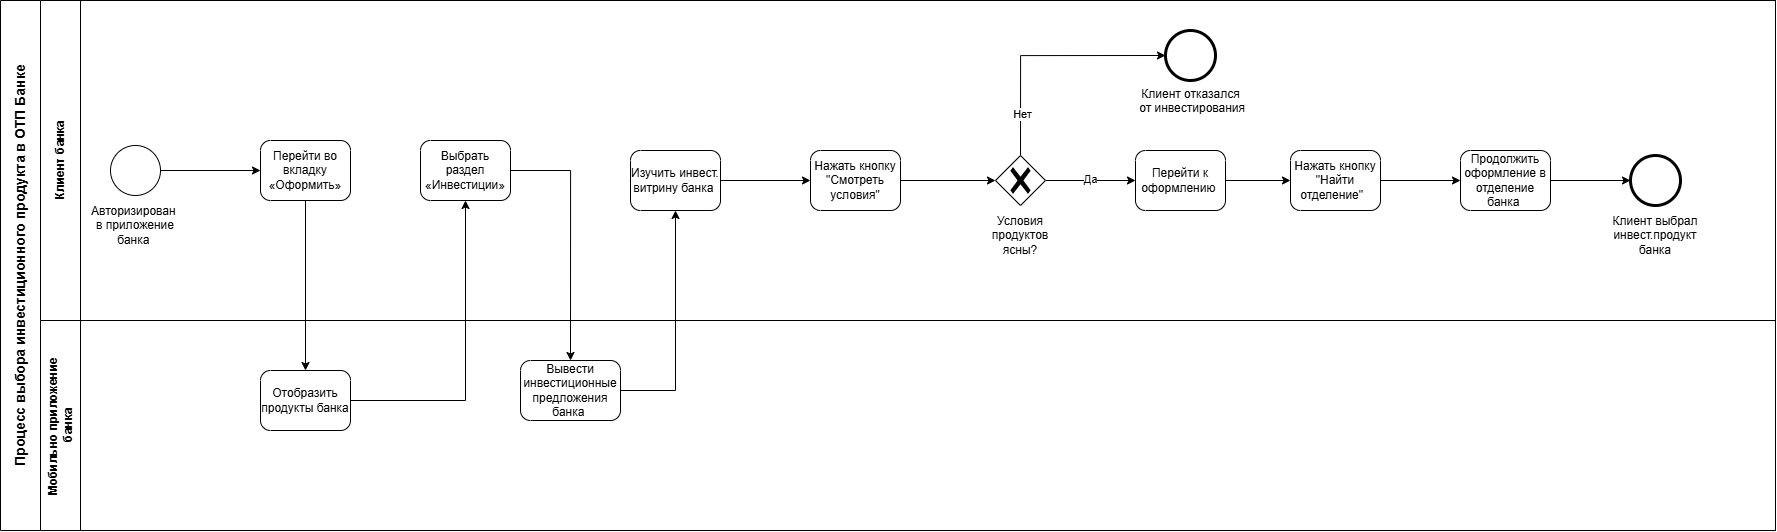

The diagram above was exported from draw.io. Its source (the exported page's mxGraphModel, read from the mxfile embedded in the PNG):
<mxGraphModel dx="1895" dy="1138" grid="1" gridSize="10" guides="1" tooltips="1" connect="1" arrows="1" fold="1" page="1" pageScale="1" pageWidth="1169" pageHeight="827" math="0" shadow="0">
  <root>
    <mxCell id="0" />
    <mxCell id="1" parent="0" />
    <mxCell id="kf6BoEfycIpajD1SjLbX-1" parent="1" style="swimlane;html=1;childLayout=stackLayout;resizeParent=1;resizeParentMax=0;horizontal=0;startSize=40;horizontalStack=0;whiteSpace=wrap;" value="&lt;font style=&quot;font-size: 14px;&quot;&gt;Процесс выбора инвестиционного продукта в ОТП Банке&lt;/font&gt;" vertex="1">
      <mxGeometry height="530" width="1775" x="20" y="70" as="geometry" />
    </mxCell>
    <mxCell id="kf6BoEfycIpajD1SjLbX-2" parent="kf6BoEfycIpajD1SjLbX-1" style="swimlane;html=1;startSize=40;horizontal=0;" value="Клиент банка" vertex="1">
      <mxGeometry height="320" width="1735" x="40" as="geometry" />
    </mxCell>
    <mxCell id="kf6BoEfycIpajD1SjLbX-5" parent="kf6BoEfycIpajD1SjLbX-2" style="points=[[0.25,0,0],[0.5,0,0],[0.75,0,0],[1,0.25,0],[1,0.5,0],[1,0.75,0],[0.75,1,0],[0.5,1,0],[0.25,1,0],[0,0.75,0],[0,0.5,0],[0,0.25,0]];shape=mxgraph.bpmn.task2;whiteSpace=wrap;rectStyle=rounded;size=10;html=1;container=1;expand=0;collapsible=0;taskMarker=abstract;" value="Перейти во вкладку «Оформить»" vertex="1">
      <mxGeometry height="60" width="90" x="220" y="140" as="geometry" />
    </mxCell>
    <mxCell id="kf6BoEfycIpajD1SjLbX-11" parent="kf6BoEfycIpajD1SjLbX-2" style="points=[[0.145,0.145,0],[0.5,0,0],[0.855,0.145,0],[1,0.5,0],[0.855,0.855,0],[0.5,1,0],[0.145,0.855,0],[0,0.5,0]];shape=mxgraph.bpmn.event;html=1;verticalLabelPosition=bottom;labelBackgroundColor=#ffffff;verticalAlign=top;align=center;perimeter=ellipsePerimeter;outlineConnect=0;aspect=fixed;outline=standard;symbol=general;" value="" vertex="1">
      <mxGeometry height="50" width="50" x="70" y="145" as="geometry" />
    </mxCell>
    <mxCell id="kf6BoEfycIpajD1SjLbX-13" parent="kf6BoEfycIpajD1SjLbX-2" style="text;html=1;whiteSpace=wrap;strokeColor=none;fillColor=none;align=center;verticalAlign=middle;rounded=0;" value="Авторизирован &lt;br/&gt;в приложение банка&amp;nbsp;" vertex="1">
      <mxGeometry height="30" width="90" x="50" y="210" as="geometry" />
    </mxCell>
    <mxCell id="kf6BoEfycIpajD1SjLbX-14" edge="1" parent="kf6BoEfycIpajD1SjLbX-2" source="kf6BoEfycIpajD1SjLbX-11" style="edgeStyle=orthogonalEdgeStyle;rounded=0;orthogonalLoop=1;jettySize=auto;html=1;entryX=0;entryY=0.5;entryDx=0;entryDy=0;entryPerimeter=0;" target="kf6BoEfycIpajD1SjLbX-5">
      <mxGeometry relative="1" as="geometry" />
    </mxCell>
    <mxCell id="kf6BoEfycIpajD1SjLbX-10" parent="kf6BoEfycIpajD1SjLbX-2" style="points=[[0.25,0,0],[0.5,0,0],[0.75,0,0],[1,0.25,0],[1,0.5,0],[1,0.75,0],[0.75,1,0],[0.5,1,0],[0.25,1,0],[0,0.75,0],[0,0.5,0],[0,0.25,0]];shape=mxgraph.bpmn.task2;whiteSpace=wrap;rectStyle=rounded;size=10;html=1;container=1;expand=0;collapsible=0;taskMarker=abstract;" value="Выбрать раздел «Инвестиции»" vertex="1">
      <mxGeometry height="60" width="90" x="380" y="140" as="geometry" />
    </mxCell>
    <mxCell id="kf6BoEfycIpajD1SjLbX-8" parent="kf6BoEfycIpajD1SjLbX-2" style="points=[[0.25,0,0],[0.5,0,0],[0.75,0,0],[1,0.25,0],[1,0.5,0],[1,0.75,0],[0.75,1,0],[0.5,1,0],[0.25,1,0],[0,0.75,0],[0,0.5,0],[0,0.25,0]];shape=mxgraph.bpmn.task2;whiteSpace=wrap;rectStyle=rounded;size=10;html=1;container=1;expand=0;collapsible=0;taskMarker=abstract;" value="Изучить инвест. витрину банка&amp;nbsp;" vertex="1">
      <mxGeometry height="60" width="90" x="590" y="150" as="geometry" />
    </mxCell>
    <mxCell id="kf6BoEfycIpajD1SjLbX-22" parent="kf6BoEfycIpajD1SjLbX-2" style="text;html=1;whiteSpace=wrap;strokeColor=none;fillColor=default;align=center;verticalAlign=middle;rounded=0;" value="Условия продуктов ясны?" vertex="1">
      <mxGeometry height="30" width="60" x="950" y="220" as="geometry" />
    </mxCell>
    <mxCell id="kf6BoEfycIpajD1SjLbX-38" parent="kf6BoEfycIpajD1SjLbX-2" style="points=[[0.25,0,0],[0.5,0,0],[0.75,0,0],[1,0.25,0],[1,0.5,0],[1,0.75,0],[0.75,1,0],[0.5,1,0],[0.25,1,0],[0,0.75,0],[0,0.5,0],[0,0.25,0]];shape=mxgraph.bpmn.task2;whiteSpace=wrap;rectStyle=rounded;size=10;html=1;container=1;expand=0;collapsible=0;taskMarker=abstract;" value="Нажать кнопку &quot;Смотреть условия&quot;" vertex="1">
      <mxGeometry height="60" width="90" x="770" y="150" as="geometry" />
    </mxCell>
    <mxCell id="kf6BoEfycIpajD1SjLbX-28" edge="1" parent="kf6BoEfycIpajD1SjLbX-2" source="kf6BoEfycIpajD1SjLbX-8" style="edgeStyle=orthogonalEdgeStyle;rounded=0;orthogonalLoop=1;jettySize=auto;html=1;entryX=0;entryY=0.5;entryDx=0;entryDy=0;entryPerimeter=0;" target="kf6BoEfycIpajD1SjLbX-38">
      <mxGeometry relative="1" as="geometry">
        <mxPoint x="750" y="70" as="targetPoint" />
      </mxGeometry>
    </mxCell>
    <mxCell id="kf6BoEfycIpajD1SjLbX-39" edge="1" parent="kf6BoEfycIpajD1SjLbX-2" source="kf6BoEfycIpajD1SjLbX-38" style="edgeStyle=orthogonalEdgeStyle;rounded=0;orthogonalLoop=1;jettySize=auto;html=1;entryX=0;entryY=0.5;entryDx=0;entryDy=0;entryPerimeter=0;" target="kf6BoEfycIpajD1SjLbX-21">
      <mxGeometry relative="1" as="geometry" />
    </mxCell>
    <mxCell id="kf6BoEfycIpajD1SjLbX-32" edge="1" parent="kf6BoEfycIpajD1SjLbX-2" source="kf6BoEfycIpajD1SjLbX-21" style="edgeStyle=orthogonalEdgeStyle;rounded=0;orthogonalLoop=1;jettySize=auto;html=1;entryX=0;entryY=0.5;entryDx=0;entryDy=0;entryPerimeter=0;" target="kf6BoEfycIpajD1SjLbX-34">
      <mxGeometry relative="1" as="geometry">
        <mxPoint x="1065" y="70" as="targetPoint" />
      </mxGeometry>
    </mxCell>
    <mxCell id="kf6BoEfycIpajD1SjLbX-33" connectable="0" parent="kf6BoEfycIpajD1SjLbX-32" style="edgeLabel;html=1;align=center;verticalAlign=middle;resizable=0;points=[];" value="Да" vertex="1">
      <mxGeometry relative="1" x="-0.0505" y="2" as="geometry">
        <mxPoint as="offset" />
      </mxGeometry>
    </mxCell>
    <mxCell id="kf6BoEfycIpajD1SjLbX-29" parent="kf6BoEfycIpajD1SjLbX-2" style="points=[[0.145,0.145,0],[0.5,0,0],[0.855,0.145,0],[1,0.5,0],[0.855,0.855,0],[0.5,1,0],[0.145,0.855,0],[0,0.5,0]];shape=mxgraph.bpmn.event;html=1;verticalLabelPosition=bottom;labelBackgroundColor=#ffffff;verticalAlign=top;align=center;perimeter=ellipsePerimeter;outlineConnect=0;aspect=fixed;outline=end;symbol=terminate2;" value="Клиент отказался&lt;div&gt;&amp;nbsp;от инвестирования&lt;/div&gt;" vertex="1">
      <mxGeometry height="50" width="50" x="1125" y="30" as="geometry" />
    </mxCell>
    <mxCell id="kf6BoEfycIpajD1SjLbX-24" edge="1" parent="kf6BoEfycIpajD1SjLbX-2" source="kf6BoEfycIpajD1SjLbX-21" style="edgeStyle=orthogonalEdgeStyle;rounded=0;orthogonalLoop=1;jettySize=auto;html=1;entryX=0;entryY=0.5;entryDx=0;entryDy=0;entryPerimeter=0;exitX=0.5;exitY=0;exitDx=0;exitDy=0;exitPerimeter=0;" target="kf6BoEfycIpajD1SjLbX-29">
      <mxGeometry relative="1" as="geometry">
        <mxPoint x="1040" y="100" as="targetPoint" />
      </mxGeometry>
    </mxCell>
    <mxCell id="kf6BoEfycIpajD1SjLbX-27" connectable="0" parent="kf6BoEfycIpajD1SjLbX-24" style="edgeLabel;html=1;align=center;verticalAlign=middle;resizable=0;points=[];" value="Нет" vertex="1">
      <mxGeometry relative="1" x="-0.1873" y="1" as="geometry">
        <mxPoint x="1" y="59" as="offset" />
      </mxGeometry>
    </mxCell>
    <mxCell id="kf6BoEfycIpajD1SjLbX-34" parent="kf6BoEfycIpajD1SjLbX-2" style="points=[[0.25,0,0],[0.5,0,0],[0.75,0,0],[1,0.25,0],[1,0.5,0],[1,0.75,0],[0.75,1,0],[0.5,1,0],[0.25,1,0],[0,0.75,0],[0,0.5,0],[0,0.25,0]];shape=mxgraph.bpmn.task2;whiteSpace=wrap;rectStyle=rounded;size=10;html=1;container=1;expand=0;collapsible=0;taskMarker=abstract;" value="Перейти к оформлению&amp;nbsp;" vertex="1">
      <mxGeometry height="60" width="90" x="1095" y="150" as="geometry" />
    </mxCell>
    <mxCell id="kf6BoEfycIpajD1SjLbX-12" parent="kf6BoEfycIpajD1SjLbX-2" style="points=[[0.145,0.145,0],[0.5,0,0],[0.855,0.145,0],[1,0.5,0],[0.855,0.855,0],[0.5,1,0],[0.145,0.855,0],[0,0.5,0]];shape=mxgraph.bpmn.event;html=1;verticalLabelPosition=bottom;labelBackgroundColor=#ffffff;verticalAlign=top;align=center;perimeter=ellipsePerimeter;outlineConnect=0;aspect=fixed;outline=end;symbol=terminate2;" value="" vertex="1">
      <mxGeometry height="50" width="50" x="1590" y="155" as="geometry" />
    </mxCell>
    <mxCell id="kf6BoEfycIpajD1SjLbX-46" parent="kf6BoEfycIpajD1SjLbX-2" style="text;html=1;whiteSpace=wrap;strokeColor=none;fillColor=none;align=center;verticalAlign=middle;rounded=0;" value="Клиент выбрал инвест.продукт банка" vertex="1">
      <mxGeometry height="20" width="100" x="1565" y="225" as="geometry" />
    </mxCell>
    <mxCell id="kf6BoEfycIpajD1SjLbX-21" parent="kf6BoEfycIpajD1SjLbX-2" style="points=[[0.25,0.25,0],[0.5,0,0],[0.75,0.25,0],[1,0.5,0],[0.75,0.75,0],[0.5,1,0],[0.25,0.75,0],[0,0.5,0]];shape=mxgraph.bpmn.gateway2;html=1;verticalLabelPosition=bottom;labelBackgroundColor=#ffffff;verticalAlign=top;align=center;perimeter=rhombusPerimeter;outlineConnect=0;outline=none;symbol=none;gwType=exclusive;" value="" vertex="1">
      <mxGeometry height="50" width="50" x="955" y="155" as="geometry" />
    </mxCell>
    <mxCell id="oviT-mHTWE7M6pSUwiOX-1" parent="kf6BoEfycIpajD1SjLbX-2" style="points=[[0.25,0,0],[0.5,0,0],[0.75,0,0],[1,0.25,0],[1,0.5,0],[1,0.75,0],[0.75,1,0],[0.5,1,0],[0.25,1,0],[0,0.75,0],[0,0.5,0],[0,0.25,0]];shape=mxgraph.bpmn.task2;whiteSpace=wrap;rectStyle=rounded;size=10;html=1;container=1;expand=0;collapsible=0;taskMarker=abstract;" value="Нажать кнопку &quot;Найти отделение&quot;&amp;nbsp;&amp;nbsp;" vertex="1">
      <mxGeometry height="60" width="90" x="1250" y="150" as="geometry" />
    </mxCell>
    <mxCell id="oviT-mHTWE7M6pSUwiOX-2" edge="1" parent="kf6BoEfycIpajD1SjLbX-2" source="kf6BoEfycIpajD1SjLbX-34" style="edgeStyle=orthogonalEdgeStyle;rounded=0;orthogonalLoop=1;jettySize=auto;html=1;entryX=0;entryY=0.5;entryDx=0;entryDy=0;entryPerimeter=0;" target="oviT-mHTWE7M6pSUwiOX-1">
      <mxGeometry relative="1" as="geometry" />
    </mxCell>
    <mxCell id="oviT-mHTWE7M6pSUwiOX-3" parent="kf6BoEfycIpajD1SjLbX-2" style="points=[[0.25,0,0],[0.5,0,0],[0.75,0,0],[1,0.25,0],[1,0.5,0],[1,0.75,0],[0.75,1,0],[0.5,1,0],[0.25,1,0],[0,0.75,0],[0,0.5,0],[0,0.25,0]];shape=mxgraph.bpmn.task2;whiteSpace=wrap;rectStyle=rounded;size=10;html=1;container=1;expand=0;collapsible=0;taskMarker=abstract;" value="Продолжить оформление в отделение банка&amp;nbsp;" vertex="1">
      <mxGeometry height="60" width="90" x="1420" y="150" as="geometry" />
    </mxCell>
    <mxCell id="kf6BoEfycIpajD1SjLbX-45" edge="1" parent="kf6BoEfycIpajD1SjLbX-2" source="oviT-mHTWE7M6pSUwiOX-1" style="edgeStyle=orthogonalEdgeStyle;rounded=0;orthogonalLoop=1;jettySize=auto;html=1;entryX=0;entryY=0.5;entryDx=0;entryDy=0;entryPerimeter=0;" target="oviT-mHTWE7M6pSUwiOX-3">
      <mxGeometry relative="1" as="geometry">
        <mxPoint x="1485" y="180" as="sourcePoint" />
      </mxGeometry>
    </mxCell>
    <mxCell id="oviT-mHTWE7M6pSUwiOX-4" edge="1" parent="kf6BoEfycIpajD1SjLbX-2" source="oviT-mHTWE7M6pSUwiOX-3" style="edgeStyle=orthogonalEdgeStyle;rounded=0;orthogonalLoop=1;jettySize=auto;html=1;entryX=0;entryY=0.5;entryDx=0;entryDy=0;entryPerimeter=0;" target="kf6BoEfycIpajD1SjLbX-12">
      <mxGeometry relative="1" as="geometry" />
    </mxCell>
    <mxCell id="kf6BoEfycIpajD1SjLbX-3" parent="kf6BoEfycIpajD1SjLbX-1" style="swimlane;html=1;startSize=40;horizontal=0;" value="Мобильно приложение&amp;nbsp;&lt;div&gt;банка&lt;/div&gt;" vertex="1">
      <mxGeometry height="210" width="1735" x="40" y="320" as="geometry" />
    </mxCell>
    <mxCell id="kf6BoEfycIpajD1SjLbX-17" parent="kf6BoEfycIpajD1SjLbX-3" style="points=[[0.25,0,0],[0.5,0,0],[0.75,0,0],[1,0.25,0],[1,0.5,0],[1,0.75,0],[0.75,1,0],[0.5,1,0],[0.25,1,0],[0,0.75,0],[0,0.5,0],[0,0.25,0]];shape=mxgraph.bpmn.task2;whiteSpace=wrap;rectStyle=rounded;size=10;html=1;container=1;expand=0;collapsible=0;taskMarker=abstract;" value="Отобразить продукты банка" vertex="1">
      <mxGeometry height="60" width="90" x="220" y="50" as="geometry" />
    </mxCell>
    <mxCell id="kf6BoEfycIpajD1SjLbX-9" parent="kf6BoEfycIpajD1SjLbX-3" style="points=[[0.25,0,0],[0.5,0,0],[0.75,0,0],[1,0.25,0],[1,0.5,0],[1,0.75,0],[0.75,1,0],[0.5,1,0],[0.25,1,0],[0,0.75,0],[0,0.5,0],[0,0.25,0]];shape=mxgraph.bpmn.task2;whiteSpace=wrap;rectStyle=rounded;size=10;html=1;container=1;expand=0;collapsible=0;taskMarker=abstract;" value="Вывести инвестиционные предложения банка&amp;nbsp;" vertex="1">
      <mxGeometry height="60" width="100" x="480" y="40" as="geometry" />
    </mxCell>
    <mxCell id="kf6BoEfycIpajD1SjLbX-18" edge="1" parent="kf6BoEfycIpajD1SjLbX-1" source="kf6BoEfycIpajD1SjLbX-17" style="edgeStyle=orthogonalEdgeStyle;rounded=0;orthogonalLoop=1;jettySize=auto;html=1;entryX=0.5;entryY=1;entryDx=0;entryDy=0;entryPerimeter=0;" target="kf6BoEfycIpajD1SjLbX-10">
      <mxGeometry relative="1" as="geometry" />
    </mxCell>
    <mxCell id="kf6BoEfycIpajD1SjLbX-20" edge="1" parent="kf6BoEfycIpajD1SjLbX-1" source="kf6BoEfycIpajD1SjLbX-9" style="edgeStyle=orthogonalEdgeStyle;rounded=0;orthogonalLoop=1;jettySize=auto;html=1;entryX=0.5;entryY=1;entryDx=0;entryDy=0;entryPerimeter=0;" target="kf6BoEfycIpajD1SjLbX-8">
      <mxGeometry relative="1" as="geometry" />
    </mxCell>
    <mxCell id="kf6BoEfycIpajD1SjLbX-19" edge="1" parent="kf6BoEfycIpajD1SjLbX-1" source="kf6BoEfycIpajD1SjLbX-10" style="edgeStyle=orthogonalEdgeStyle;rounded=0;orthogonalLoop=1;jettySize=auto;html=1;entryX=0.5;entryY=0;entryDx=0;entryDy=0;entryPerimeter=0;" target="kf6BoEfycIpajD1SjLbX-9">
      <mxGeometry relative="1" as="geometry">
        <mxPoint x="570" y="200" as="targetPoint" />
      </mxGeometry>
    </mxCell>
    <mxCell id="kf6BoEfycIpajD1SjLbX-16" edge="1" parent="kf6BoEfycIpajD1SjLbX-1" source="kf6BoEfycIpajD1SjLbX-5" style="edgeStyle=orthogonalEdgeStyle;rounded=0;orthogonalLoop=1;jettySize=auto;html=1;entryX=0.5;entryY=0;entryDx=0;entryDy=0;entryPerimeter=0;" target="kf6BoEfycIpajD1SjLbX-17">
      <mxGeometry relative="1" as="geometry">
        <mxPoint x="305" y="220" as="targetPoint" />
      </mxGeometry>
    </mxCell>
  </root>
</mxGraphModel>